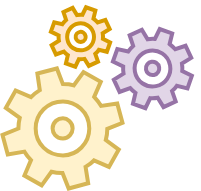

The diagram above was exported from draw.io. Its source (the exported page's mxGraphModel, read from the mxfile embedded in the PNG):
<mxGraphModel dx="1453" dy="949" grid="1" gridSize="10" guides="1" tooltips="1" connect="1" arrows="1" fold="1" page="1" pageScale="1" pageWidth="850" pageHeight="1100" math="0" shadow="0">
  <root>
    <mxCell id="0" />
    <mxCell id="1" parent="0" />
    <mxCell id="2" value="" style="sketch=0;pointerEvents=1;shadow=0;dashed=0;html=1;strokeColor=#d6b656;fillColor=#fff2cc;labelPosition=center;verticalLabelPosition=bottom;verticalAlign=top;outlineConnect=0;align=center;shape=mxgraph.office.concepts.settings_office_365;strokeWidth=4;" vertex="1" parent="1">
      <mxGeometry x="230" y="320" width="120" height="120" as="geometry" />
    </mxCell>
    <mxCell id="4" value="" style="sketch=0;pointerEvents=1;shadow=0;dashed=0;html=1;strokeColor=#9673a6;fillColor=#e1d5e7;labelPosition=center;verticalLabelPosition=bottom;verticalAlign=top;outlineConnect=0;align=center;shape=mxgraph.office.concepts.settings_office_365;strokeWidth=4;rotation=-10;" vertex="1" parent="1">
      <mxGeometry x="340" y="280" width="80" height="80" as="geometry" />
    </mxCell>
    <mxCell id="5" value="" style="sketch=0;pointerEvents=1;shadow=0;dashed=0;html=1;strokeColor=#d79b00;fillColor=#ffe6cc;labelPosition=center;verticalLabelPosition=bottom;verticalAlign=top;outlineConnect=0;align=center;shape=mxgraph.office.concepts.settings_office_365;strokeWidth=4;rotation=-10;" vertex="1" parent="1">
      <mxGeometry x="278.11" y="258.42" width="60" height="60" as="geometry" />
    </mxCell>
  </root>
</mxGraphModel>